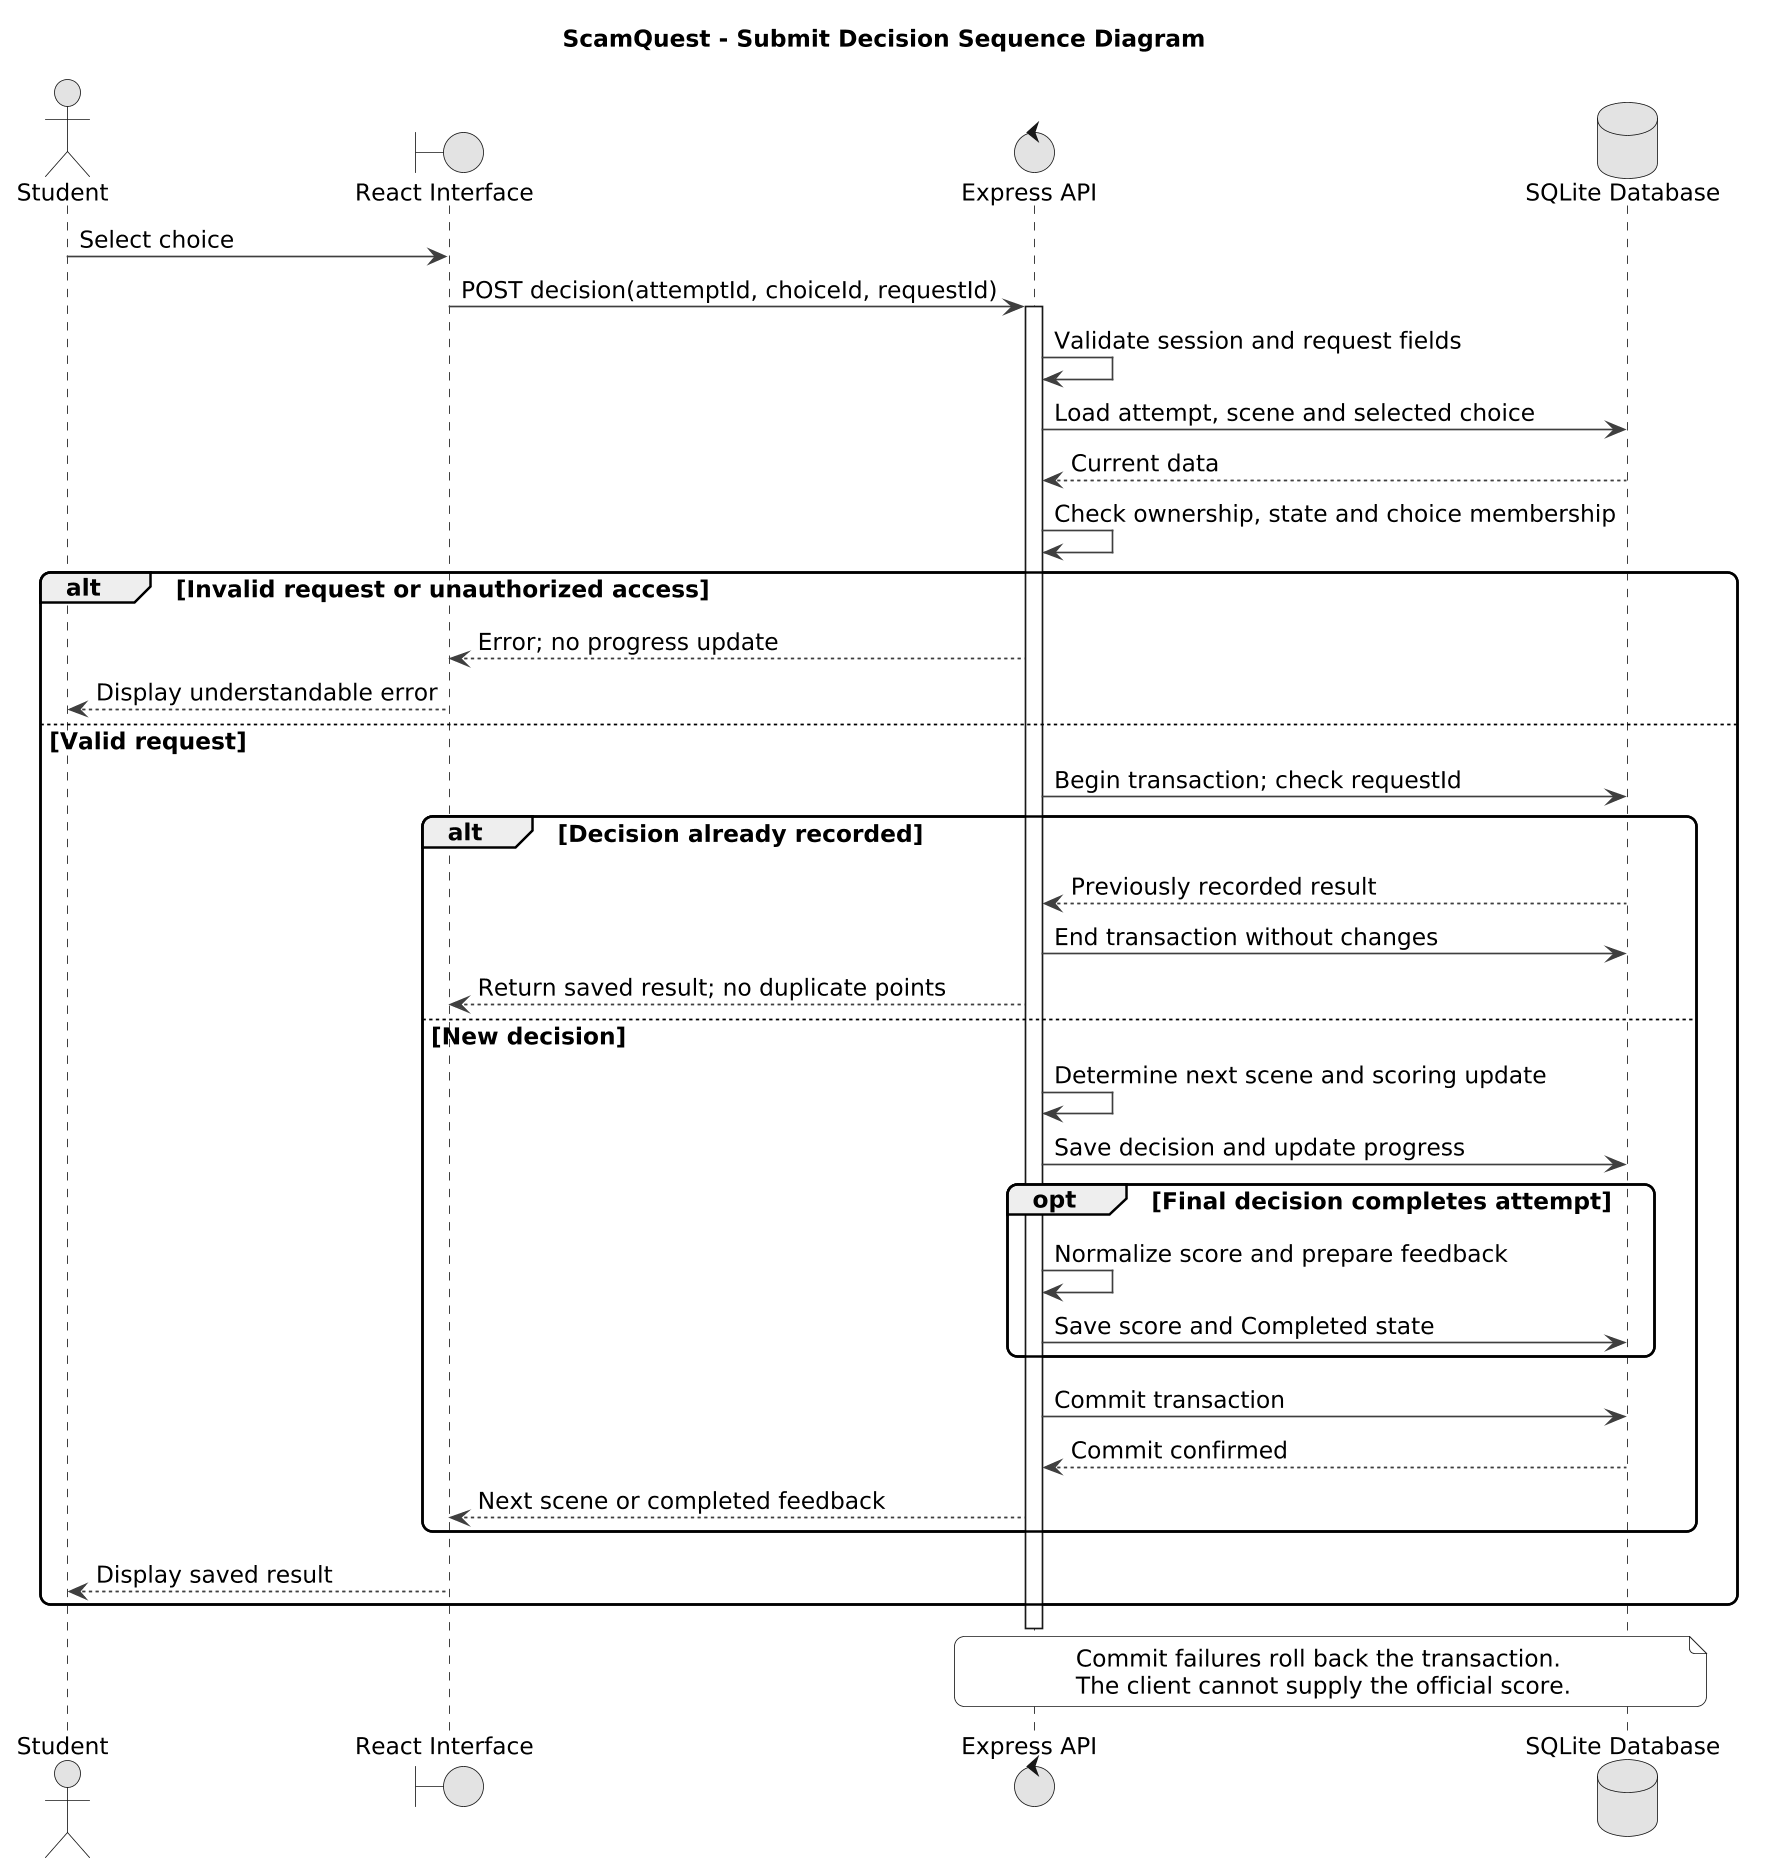

The diagram above was rendered by PlantUML. Its source (embedded in the PNG):
@startuml
skinparam backgroundColor white
skinparam shadowing false
skinparam defaultFontName Arial
skinparam defaultFontSize 14
skinparam ArrowColor #334155
skinparam lineThickness 1
skinparam roundcorner 12
skinparam classAttributeIconSize 0
skinparam monochrome true
skinparam dpi 160
hide empty members
title ScamQuest - Submit Decision Sequence Diagram
actor Student
boundary "React Interface" as UI
control "Express API" as API
database "SQLite Database" as DB
Student -> UI : Select choice
UI -> API : POST decision(attemptId, choiceId, requestId)
activate API
API -> API : Validate session and request fields
API -> DB : Load attempt, scene and selected choice
DB --> API : Current data
API -> API : Check ownership, state and choice membership
alt Invalid request or unauthorized access
  API --> UI : Error; no progress update
  UI --> Student : Display understandable error
else Valid request
  API -> DB : Begin transaction; check requestId
  alt Decision already recorded
    DB --> API : Previously recorded result
    API -> DB : End transaction without changes
    API --> UI : Return saved result; no duplicate points
  else New decision
    API -> API : Determine next scene and scoring update
    API -> DB : Save decision and update progress
    opt Final decision completes attempt
      API -> API : Normalize score and prepare feedback
      API -> DB : Save score and Completed state
    end
    API -> DB : Commit transaction
    DB --> API : Commit confirmed
    API --> UI : Next scene or completed feedback
  end
  UI --> Student : Display saved result
end
deactivate API
note over API, DB
Commit failures roll back the transaction.
The client cannot supply the official score.
end note
@enduml